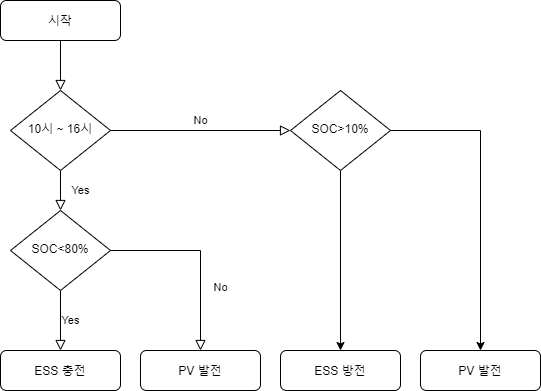

The diagram above was exported from draw.io. Its source (the exported page's mxGraphModel, read from the mxfile embedded in the PNG):
<mxGraphModel dx="1038" dy="489" grid="1" gridSize="10" guides="1" tooltips="1" connect="1" arrows="1" fold="1" page="1" pageScale="1" pageWidth="827" pageHeight="1169" math="0" shadow="0">
  <root>
    <mxCell id="WIyWlLk6GJQsqaUBKTNV-0" />
    <mxCell id="WIyWlLk6GJQsqaUBKTNV-1" parent="WIyWlLk6GJQsqaUBKTNV-0" />
    <mxCell id="WIyWlLk6GJQsqaUBKTNV-2" value="" style="rounded=0;html=1;jettySize=auto;orthogonalLoop=1;fontSize=11;endArrow=block;endFill=0;endSize=8;strokeWidth=1;shadow=0;labelBackgroundColor=none;edgeStyle=orthogonalEdgeStyle;" parent="WIyWlLk6GJQsqaUBKTNV-1" source="WIyWlLk6GJQsqaUBKTNV-3" target="WIyWlLk6GJQsqaUBKTNV-6" edge="1">
      <mxGeometry relative="1" as="geometry" />
    </mxCell>
    <mxCell id="WIyWlLk6GJQsqaUBKTNV-3" value="시작" style="rounded=1;whiteSpace=wrap;html=1;fontSize=12;glass=0;strokeWidth=1;shadow=0;" parent="WIyWlLk6GJQsqaUBKTNV-1" vertex="1">
      <mxGeometry x="160" y="80" width="120" height="40" as="geometry" />
    </mxCell>
    <mxCell id="WIyWlLk6GJQsqaUBKTNV-4" value="Yes" style="rounded=0;html=1;jettySize=auto;orthogonalLoop=1;fontSize=11;endArrow=block;endFill=0;endSize=8;strokeWidth=1;shadow=0;labelBackgroundColor=none;edgeStyle=orthogonalEdgeStyle;" parent="WIyWlLk6GJQsqaUBKTNV-1" source="WIyWlLk6GJQsqaUBKTNV-6" target="WIyWlLk6GJQsqaUBKTNV-10" edge="1">
      <mxGeometry y="20" relative="1" as="geometry">
        <mxPoint as="offset" />
      </mxGeometry>
    </mxCell>
    <mxCell id="WIyWlLk6GJQsqaUBKTNV-5" value="No" style="edgeStyle=orthogonalEdgeStyle;rounded=0;html=1;jettySize=auto;orthogonalLoop=1;fontSize=11;endArrow=block;endFill=0;endSize=8;strokeWidth=1;shadow=0;labelBackgroundColor=none;entryX=0;entryY=0.5;entryDx=0;entryDy=0;" parent="WIyWlLk6GJQsqaUBKTNV-1" source="WIyWlLk6GJQsqaUBKTNV-6" target="7a-kCl3gSm2ZuszcL3qi-6" edge="1">
      <mxGeometry y="10" relative="1" as="geometry">
        <mxPoint as="offset" />
        <mxPoint x="319.9999999999999" y="210" as="targetPoint" />
      </mxGeometry>
    </mxCell>
    <mxCell id="WIyWlLk6GJQsqaUBKTNV-6" value="10시 ~ 16시" style="rhombus;whiteSpace=wrap;html=1;shadow=0;fontFamily=Helvetica;fontSize=12;align=center;strokeWidth=1;spacing=6;spacingTop=-4;" parent="WIyWlLk6GJQsqaUBKTNV-1" vertex="1">
      <mxGeometry x="170" y="170" width="100" height="80" as="geometry" />
    </mxCell>
    <mxCell id="WIyWlLk6GJQsqaUBKTNV-8" value="No" style="rounded=0;html=1;jettySize=auto;orthogonalLoop=1;fontSize=11;endArrow=block;endFill=0;endSize=8;strokeWidth=1;shadow=0;labelBackgroundColor=none;edgeStyle=orthogonalEdgeStyle;exitX=1;exitY=0.5;exitDx=0;exitDy=0;entryX=0.5;entryY=0;entryDx=0;entryDy=0;startArrow=none;" parent="WIyWlLk6GJQsqaUBKTNV-1" source="WIyWlLk6GJQsqaUBKTNV-10" target="7a-kCl3gSm2ZuszcL3qi-0" edge="1">
      <mxGeometry x="0.3333" y="20" relative="1" as="geometry">
        <mxPoint as="offset" />
        <mxPoint x="360" y="370" as="sourcePoint" />
        <Array as="points">
          <mxPoint x="360" y="330" />
        </Array>
      </mxGeometry>
    </mxCell>
    <mxCell id="WIyWlLk6GJQsqaUBKTNV-9" value="Yes" style="edgeStyle=orthogonalEdgeStyle;rounded=0;html=1;jettySize=auto;orthogonalLoop=1;fontSize=11;endArrow=block;endFill=0;endSize=8;strokeWidth=1;shadow=0;labelBackgroundColor=none;" parent="WIyWlLk6GJQsqaUBKTNV-1" source="WIyWlLk6GJQsqaUBKTNV-10" target="WIyWlLk6GJQsqaUBKTNV-11" edge="1">
      <mxGeometry y="10" relative="1" as="geometry">
        <mxPoint as="offset" />
      </mxGeometry>
    </mxCell>
    <mxCell id="WIyWlLk6GJQsqaUBKTNV-10" value="SOC&amp;lt;80%" style="rhombus;whiteSpace=wrap;html=1;shadow=0;fontFamily=Helvetica;fontSize=12;align=center;strokeWidth=1;spacing=6;spacingTop=-4;" parent="WIyWlLk6GJQsqaUBKTNV-1" vertex="1">
      <mxGeometry x="170" y="290" width="100" height="80" as="geometry" />
    </mxCell>
    <mxCell id="WIyWlLk6GJQsqaUBKTNV-11" value="ESS 충전" style="rounded=1;whiteSpace=wrap;html=1;fontSize=12;glass=0;strokeWidth=1;shadow=0;" parent="WIyWlLk6GJQsqaUBKTNV-1" vertex="1">
      <mxGeometry x="160" y="430" width="120" height="40" as="geometry" />
    </mxCell>
    <mxCell id="7a-kCl3gSm2ZuszcL3qi-0" value="PV 발전" style="rounded=1;whiteSpace=wrap;html=1;fontSize=12;glass=0;strokeWidth=1;shadow=0;" parent="WIyWlLk6GJQsqaUBKTNV-1" vertex="1">
      <mxGeometry x="300" y="430" width="120" height="40" as="geometry" />
    </mxCell>
    <mxCell id="7a-kCl3gSm2ZuszcL3qi-3" value="ESS 방전" style="rounded=1;whiteSpace=wrap;html=1;fontSize=12;glass=0;strokeWidth=1;shadow=0;" parent="WIyWlLk6GJQsqaUBKTNV-1" vertex="1">
      <mxGeometry x="440" y="430" width="120" height="40" as="geometry" />
    </mxCell>
    <mxCell id="7a-kCl3gSm2ZuszcL3qi-7" style="edgeStyle=orthogonalEdgeStyle;rounded=0;orthogonalLoop=1;jettySize=auto;html=1;exitX=0.5;exitY=1;exitDx=0;exitDy=0;entryX=0.5;entryY=0;entryDx=0;entryDy=0;" parent="WIyWlLk6GJQsqaUBKTNV-1" source="7a-kCl3gSm2ZuszcL3qi-6" target="7a-kCl3gSm2ZuszcL3qi-3" edge="1">
      <mxGeometry relative="1" as="geometry" />
    </mxCell>
    <mxCell id="7a-kCl3gSm2ZuszcL3qi-9" style="edgeStyle=orthogonalEdgeStyle;rounded=0;orthogonalLoop=1;jettySize=auto;html=1;exitX=1;exitY=0.5;exitDx=0;exitDy=0;" parent="WIyWlLk6GJQsqaUBKTNV-1" source="7a-kCl3gSm2ZuszcL3qi-6" target="7a-kCl3gSm2ZuszcL3qi-8" edge="1">
      <mxGeometry relative="1" as="geometry" />
    </mxCell>
    <mxCell id="7a-kCl3gSm2ZuszcL3qi-6" value="SOC&amp;gt;10%" style="rhombus;whiteSpace=wrap;html=1;shadow=0;fontFamily=Helvetica;fontSize=12;align=center;strokeWidth=1;spacing=6;spacingTop=-4;" parent="WIyWlLk6GJQsqaUBKTNV-1" vertex="1">
      <mxGeometry x="450" y="170" width="100" height="80" as="geometry" />
    </mxCell>
    <mxCell id="7a-kCl3gSm2ZuszcL3qi-8" value="PV 발전" style="rounded=1;whiteSpace=wrap;html=1;fontSize=12;glass=0;strokeWidth=1;shadow=0;" parent="WIyWlLk6GJQsqaUBKTNV-1" vertex="1">
      <mxGeometry x="580" y="430" width="120" height="40" as="geometry" />
    </mxCell>
  </root>
</mxGraphModel>